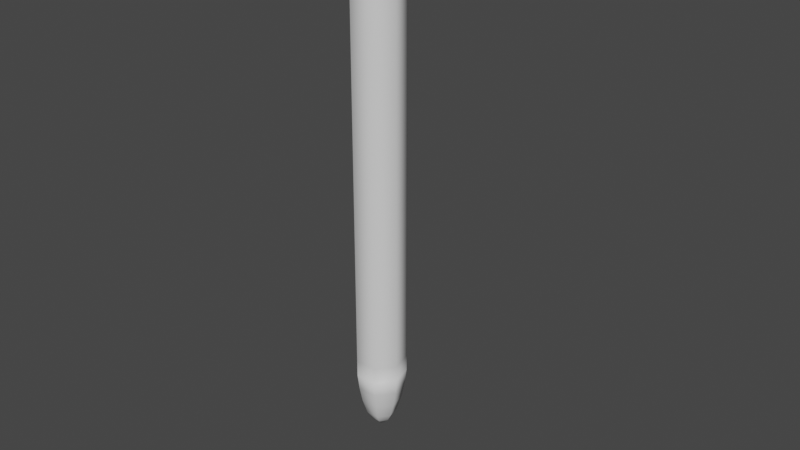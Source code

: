 # Source: snake.blend  (saved by Blender 2.80.39; exported with 4.5.12 LTS)
import bpy
from mathutils import Matrix  # noqa: F401  (used for matrix-valued properties, if any)

bpy.ops.wm.read_factory_settings(use_empty=True)
scene = bpy.context.scene
scene.name = 'Scene'

# ---- collections
col_collection = bpy.data.collections.new('Collection'); scene.collection.children.link(col_collection)

# ---- materials (node trees are filled in below, after node groups)
mat_material = bpy.data.materials.new('Material')
mat_material.use_transparent_shadow = False
mat_material.roughness = 0.25

# ---- material node trees
mat_material.use_nodes = True; mat_material.node_tree.nodes.clear()
_N = mat_material.node_tree.nodes; _L = mat_material.node_tree.links
n0 = _N.new('ShaderNodeOutputMaterial'); n0.name = 'Material Output'; n0.location = (300, 300)
n1 = _N.new('ShaderNodeBsdfPrincipled'); n1.name = 'Principled BSDF'; n1.location = (10, 300)
n1.distribution = 'GGX'
n1.subsurface_method = 'BURLEY'
n1.inputs[3].default_value = 1.45
_L.new(n1.outputs[0], n0.inputs[0])
n0.is_active_output = True

# ---- world
world_world = bpy.data.worlds.new('World'); scene.world = world_world
world_world.color = (0.05088, 0.05088, 0.05088)
world_world.use_sun_shadow = False
world_world.sun_shadow_jitter_overblur = 0.0

# ---- meshes
me_circle = bpy.data.meshes.new('Circle')
me_circle.from_pydata([(0.0, 0.2, 0.0), (-0.1564, 0.1247, 0.0), (-0.195, -0.0445, 0.0), (-0.08678, -0.1802, 0.0), (0.08678, -0.1802, 0.0), (0.195, -0.0445, 0.0), (0.1564, 0.1247, 0.0), (0.0, 0.2, 0.0), (-0.1564, 0.1247, 0.0), (-0.195, -0.0445, 0.0), (-0.08678, -0.1802, 0.0), (0.08678, -0.1802, 0.0), (0.195, -0.0445, 0.0), (0.1564, 0.1247, 0.0), (0.0, 0.2, 0.5205), (-0.1564, 0.1247, 0.5205), (-0.195, -0.0445, 0.5205), (-0.08678, -0.1802, 0.5205), (0.08678, -0.1802, 0.5205), (0.195, -0.0445, 0.5205), (0.1564, 0.1247, 0.5205), (0.0, 0.2, 1.184), (-0.1564, 0.1247, 1.184), (-0.195, -0.0445, 1.184), (-0.08678, -0.1802, 1.184), (0.08678, -0.1802, 1.184), (0.195, -0.0445, 1.184), (0.1564, 0.1247, 1.184), (0.0, 0.2, 1.868), (-0.1564, 0.1247, 1.868), (-0.195, -0.0445, 1.868), (-0.08678, -0.1802, 1.868), (0.08678, -0.1802, 1.868), (0.195, -0.0445, 1.868), (0.1564, 0.1247, 1.868), (0.0, 0.2, 2.63), (-0.1564, 0.1247, 2.63), (-0.195, -0.0445, 2.63), (-0.08678, -0.1802, 2.63), (0.08678, -0.1802, 2.63), (0.195, -0.0445, 2.63), (0.1564, 0.1247, 2.63), (0.0, 0.2, 3.399), (-0.1564, 0.1247, 3.399), (-0.195, -0.0445, 3.399), (-0.08678, -0.1802, 3.399), (0.08678, -0.1802, 3.399), (0.195, -0.0445, 3.399), (0.1564, 0.1247, 3.399), (0.0, 0.2, 4.281), (-0.1564, 0.1247, 4.281), (-0.195, -0.0445, 4.281), (-0.08678, -0.1487, 4.281), (0.08678, -0.1487, 4.281), (0.195, -0.0445, 4.281), (0.1564, 0.1247, 4.281), (-2.846e-09, 0.277, 4.792), (-0.2261, 0.1408, 4.792), (-0.3694, -0.0009977, 4.792), (-0.1644, -0.05047, 4.792), (0.1644, -0.05047, 4.792), (0.3694, -0.0009977, 4.792), (0.2261, 0.1408, 4.792), (-4.397e-09, 0.153, 5.412), (-0.264, 0.02997, 5.353), (-0.4315, -0.0981, 5.292), (-0.192, -0.1428, 5.271), (0.192, -0.1428, 5.271), (0.4315, -0.0981, 5.292), (0.264, 0.02997, 5.353), (3.864e-09, -0.1291, 5.602), (-0.1136, -0.1588, 5.556), (-0.1417, -0.2256, 5.453), (-0.06305, -0.2424, 5.427), (0.06305, -0.2424, 5.427), (0.1417, -0.2256, 5.453), (0.1136, -0.1588, 5.556), (3.027e-10, -0.3844, 5.626), (-0.1361, -0.3796, 5.588), (-0.1697, -0.3691, 5.503), (-0.07553, -0.3606, 5.435), (0.07553, -0.3606, 5.435), (0.1697, -0.3691, 5.503), (0.1361, -0.3796, 5.588), (6.865e-09, -0.5582, 5.495), (-0.03908, -0.5465, 5.48), (-0.04873, -0.5202, 5.447), (-0.02169, -0.4992, 5.42), (0.02169, -0.4992, 5.42), (0.04873, -0.5202, 5.447), (0.03908, -0.5465, 5.48), (0.1564, 0.1247, 3.84), (0.0, 0.2, 3.84), (0.08678, -0.1644, 3.84), (0.195, -0.0445, 3.84), (-0.195, -0.0445, 3.84), (-0.08678, -0.1644, 3.84), (-0.1564, 0.1247, 3.84), (-0.195, -0.0445, 3.014), (-0.08678, -0.1802, 3.014), (0.0, 0.2, 3.014), (-0.1564, 0.1247, 3.014), (0.195, -0.0445, 3.014), (0.1564, 0.1247, 3.014), (0.08678, -0.1802, 3.014), (0.195, -0.0445, 2.249), (0.1564, 0.1247, 2.249), (-0.08678, -0.1802, 2.249), (0.08678, -0.1802, 2.249), (-0.1564, 0.1247, 2.249), (-0.195, -0.0445, 2.249), (0.0, 0.2, 2.249), (0.1564, 0.1247, 1.526), (0.0, 0.2, 1.526), (0.08678, -0.1802, 1.526), (0.195, -0.0445, 1.526), (-0.195, -0.0445, 1.526), (-0.08678, -0.1802, 1.526), (-0.1564, 0.1247, 1.526), (0.0, 0.2, 0.8523), (-0.1564, 0.1247, 0.8523), (0.195, -0.0445, 0.8523), (0.1564, 0.1247, 0.8523), (-0.08678, -0.1802, 0.8523), (0.08678, -0.1802, 0.8523), (-0.195, -0.0445, 0.8523), (-0.08678, -0.1802, 0.2602), (0.08678, -0.1802, 0.2602), (-0.1564, 0.1247, 0.2602), (-0.195, -0.0445, 0.2602), (0.1564, 0.1247, 0.2602), (0.0, 0.2, 0.2602), (0.195, -0.0445, 0.2602), (0.1564, 0.1247, 4.061), (0.08678, -0.1565, 4.061), (-0.195, -0.0445, 4.061), (0.0, 0.2, 4.061), (0.195, -0.0445, 4.061), (-0.08678, -0.1565, 4.061), (-0.1564, 0.1247, 4.061), (0.0, 0.2, 3.619), (0.195, -0.0445, 3.619), (-0.08678, -0.1723, 3.619), (-0.1564, 0.1247, 3.619), (0.1564, 0.1247, 3.619), (0.08678, -0.1723, 3.619), (-0.195, -0.0445, 3.619), (-0.195, -0.0445, 3.206), (0.0, 0.2, 3.206), (0.195, -0.0445, 3.206), (-0.08678, -0.1802, 3.206), (-0.1564, 0.1247, 3.206), (0.1564, 0.1247, 3.206), (0.08678, -0.1802, 3.206), (-0.08678, -0.1802, 2.822), (-0.1564, 0.1247, 2.822), (0.1564, 0.1247, 2.822), (0.08678, -0.1802, 2.822), (-0.195, -0.0445, 2.822), (0.0, 0.2, 2.822), (0.195, -0.0445, 2.822), (0.195, -0.0445, 2.439), (-0.08678, -0.1802, 2.439), (-0.1564, 0.1247, 2.439), (0.1564, 0.1247, 2.439), (0.08678, -0.1802, 2.439), (-0.195, -0.0445, 2.439), (0.0, 0.2, 2.439), (0.1564, 0.1247, 2.058), (0.08678, -0.1802, 2.058), (-0.195, -0.0445, 2.058), (0.0, 0.2, 2.058), (0.195, -0.0445, 2.058), (-0.08678, -0.1802, 2.058), (-0.1564, 0.1247, 2.058), (0.1564, 0.1247, 1.697), (0.08678, -0.1802, 1.697), (-0.195, -0.0445, 1.697), (0.0, 0.2, 1.697), (0.195, -0.0445, 1.697), (-0.08678, -0.1802, 1.697), (-0.1564, 0.1247, 1.697), (0.0, 0.2, 1.355), (0.195, -0.0445, 1.355), (-0.08678, -0.1802, 1.355), (-0.1564, 0.1247, 1.355), (0.1564, 0.1247, 1.355), (0.08678, -0.1802, 1.355), (-0.195, -0.0445, 1.355), (0.0, 0.2, 1.018), (0.195, -0.0445, 1.018), (-0.08678, -0.1802, 1.018), (-0.1564, 0.1247, 1.018), (0.1564, 0.1247, 1.018), (0.08678, -0.1802, 1.018), (-0.195, -0.0445, 1.018), (-0.1564, 0.1247, 0.6864), (0.1564, 0.1247, 0.6864), (0.08678, -0.1802, 0.6864), (-0.195, -0.0445, 0.6864), (0.0, 0.2, 0.6864), (0.195, -0.0445, 0.6864), (-0.08678, -0.1802, 0.6864), (-0.08678, -0.1802, 0.3903), (-0.1564, 0.1247, 0.3903), (0.1564, 0.1247, 0.3903), (0.08678, -0.1802, 0.3903), (-0.195, -0.0445, 0.3903), (0.0, 0.2, 0.3903), (0.195, -0.0445, 0.3903), (0.08678, -0.1802, 0.1301), (-0.195, -0.0445, 0.1301), (0.0, 0.2, 0.1301), (0.195, -0.0445, 0.1301), (-0.08678, -0.1802, 0.1301), (-0.1564, 0.1247, 0.1301), (0.1564, 0.1247, 0.1301), (5.668e-09, 0.02249, -0.5036), (-0.01759, 0.01403, -0.5036), (-0.02193, -0.005005, -0.5036), (-0.00976, -0.02027, -0.5036), (0.00976, -0.02027, -0.5036), (0.02193, -0.005005, -0.5036), (0.01759, 0.01403, -0.5036), (0.06976, -0.1449, -0.2518), (-0.06976, -0.1449, -0.2518), (-0.1568, -0.03578, -0.2518), (-0.1257, 0.1003, -0.2518), (3.039e-10, 0.1608, -0.2518), (0.1257, 0.1003, -0.2518), (0.1568, -0.03578, -0.2518), (-0.08032, -0.1668, -0.1259), (-0.1447, 0.1154, -0.1259), (0.1447, 0.1154, -0.1259), (0.08032, -0.1668, -0.1259), (-0.1805, -0.04119, -0.1259), (-6.659e-11, 0.1851, -0.1259), (0.1805, -0.04119, -0.1259), (0.0523, -0.1086, -0.3777), (-0.1175, -0.02682, -0.3777), (5.71e-10, 0.1205, -0.3777), (0.1175, -0.02682, -0.3777), (-0.0523, -0.1086, -0.3777), (-0.09424, 0.07516, -0.3777), (0.09424, 0.07516, -0.3777), (0.03621, -0.07519, -0.4406), (-0.08136, -0.01857, -0.4406), (2.219e-09, 0.08345, -0.4406), (0.08136, -0.01857, -0.4406), (-0.03621, -0.07519, -0.4406), (-0.06525, 0.05203, -0.4406), (0.06525, 0.05203, -0.4406), (0.1903, -0.06569, 4.962), (0.4277, -0.0145, 4.974), (-0.4277, -0.0145, 4.974), (-0.1903, -0.06569, 4.962), (-4.838e-09, 0.2731, 5.038), (-0.2617, 0.1322, 5.007), (0.2617, 0.1322, 5.007), (-0.1666, -0.0768, 5.506), (-0.249, -0.1725, 5.422), (0.1666, -0.0768, 5.506), (7.013e-10, -0.003099, 5.557), (0.1108, -0.2024, 5.399), (0.249, -0.1725, 5.422), (-0.1108, -0.2024, 5.399), (0.2039, -0.07257, 5.122), (-0.4582, -0.02463, 5.138), (-5.483e-09, 0.2447, 5.23), (0.4582, -0.02463, 5.138), (-0.2039, -0.07257, 5.122), (-0.2804, 0.1127, 5.185), (0.2804, 0.1127, 5.185), (0.2231, -0.008818, 4.542), (0.1512, 0.1467, 4.542), (-0.09928, -0.08563, 4.542), (0.09928, -0.08563, 4.542), (-0.1512, 0.1467, 4.542), (-0.2231, -0.008818, 4.542), (6.161e-10, 0.2524, 4.542)], [], [(0, 6, 13, 7), (5, 4, 11, 12), (3, 2, 9, 10), (1, 0, 7, 8), (6, 5, 12, 13), (4, 3, 10, 11), (2, 1, 8, 9), (206, 18, 17, 203), (207, 16, 15, 204), (208, 14, 20, 205), (209, 19, 18, 206), (203, 17, 16, 207), (204, 15, 14, 208), (205, 20, 19, 209), (192, 22, 21, 189), (193, 27, 26, 190), (194, 25, 24, 191), (195, 23, 22, 192), (189, 21, 27, 193), (190, 26, 25, 194), (191, 24, 23, 195), (178, 28, 34, 175), (179, 33, 32, 176), (180, 31, 30, 177), (181, 29, 28, 178), (175, 34, 33, 179), (176, 32, 31, 180), (177, 30, 29, 181), (164, 41, 40, 161), (165, 39, 38, 162), (166, 37, 36, 163), (167, 35, 41, 164), (161, 40, 39, 165), (162, 38, 37, 166), (163, 36, 35, 167), (150, 45, 44, 147), (151, 43, 42, 148), (152, 48, 47, 149), (153, 46, 45, 150), (147, 44, 43, 151), (148, 42, 48, 152), (149, 47, 46, 153), (136, 49, 55, 133), (137, 54, 53, 134), (138, 52, 51, 135), (139, 50, 49, 136), (133, 55, 54, 137), (134, 53, 52, 138), (135, 51, 50, 139), (274, 62, 61, 273), (276, 60, 59, 275), (278, 58, 57, 277), (279, 56, 62, 274), (273, 61, 60, 276), (275, 59, 58, 278), (277, 57, 56, 279), (269, 68, 67, 266), (270, 66, 65, 267), (271, 64, 63, 268), (272, 69, 68, 269), (266, 67, 66, 270), (267, 65, 64, 271), (268, 63, 69, 272), (260, 72, 71, 259), (262, 70, 76, 261), (264, 75, 74, 263), (265, 73, 72, 260), (259, 71, 70, 262), (261, 76, 75, 264), (263, 74, 73, 265), (76, 83, 82, 75), (74, 81, 80, 73), (72, 79, 78, 71), (70, 77, 83, 76), (75, 82, 81, 74), (73, 80, 79, 72), (71, 78, 77, 70), (77, 84, 90, 83), (82, 89, 88, 81), (80, 87, 86, 79), (78, 85, 84, 77), (83, 90, 89, 82), (81, 88, 87, 80), (79, 86, 85, 78), (85, 90, 84), (86, 90, 85), (86, 89, 90), (87, 89, 86), (87, 88, 89), (146, 95, 97, 143), (145, 93, 96, 142), (144, 91, 94, 141), (143, 97, 92, 140), (142, 96, 95, 146), (141, 94, 93, 145), (140, 92, 91, 144), (160, 102, 104, 157), (159, 100, 103, 156), (158, 98, 101, 155), (157, 104, 99, 154), (156, 103, 102, 160), (155, 101, 100, 159), (154, 99, 98, 158), (174, 109, 111, 171), (173, 107, 110, 170), (172, 105, 108, 169), (171, 111, 106, 168), (170, 110, 109, 174), (169, 108, 107, 173), (168, 106, 105, 172), (188, 116, 118, 185), (187, 114, 117, 184), (186, 112, 115, 183), (185, 118, 113, 182), (184, 117, 116, 188), (183, 115, 114, 187), (182, 113, 112, 186), (202, 123, 125, 199), (201, 121, 124, 198), (200, 119, 122, 197), (199, 125, 120, 196), (198, 124, 123, 202), (197, 122, 121, 201), (196, 120, 119, 200), (216, 130, 132, 213), (215, 128, 131, 212), (214, 126, 129, 211), (213, 132, 127, 210), (212, 131, 130, 216), (211, 129, 128, 215), (210, 127, 126, 214), (95, 135, 139, 97), (93, 134, 138, 96), (91, 133, 137, 94), (97, 139, 136, 92), (96, 138, 135, 95), (94, 137, 134, 93), (92, 136, 133, 91), (42, 140, 144, 48), (47, 141, 145, 46), (45, 142, 146, 44), (43, 143, 140, 42), (48, 144, 141, 47), (46, 145, 142, 45), (44, 146, 143, 43), (102, 149, 153, 104), (100, 148, 152, 103), (98, 147, 151, 101), (104, 153, 150, 99), (103, 152, 149, 102), (101, 151, 148, 100), (99, 150, 147, 98), (38, 154, 158, 37), (36, 155, 159, 35), (41, 156, 160, 40), (39, 157, 154, 38), (37, 158, 155, 36), (35, 159, 156, 41), (40, 160, 157, 39), (109, 163, 167, 111), (107, 162, 166, 110), (105, 161, 165, 108), (111, 167, 164, 106), (110, 166, 163, 109), (108, 165, 162, 107), (106, 164, 161, 105), (34, 168, 172, 33), (32, 169, 173, 31), (30, 170, 174, 29), (28, 171, 168, 34), (33, 172, 169, 32), (31, 173, 170, 30), (29, 174, 171, 28), (116, 177, 181, 118), (114, 176, 180, 117), (112, 175, 179, 115), (118, 181, 178, 113), (117, 180, 177, 116), (115, 179, 176, 114), (113, 178, 175, 112), (21, 182, 186, 27), (26, 183, 187, 25), (24, 184, 188, 23), (22, 185, 182, 21), (27, 186, 183, 26), (25, 187, 184, 24), (23, 188, 185, 22), (123, 191, 195, 125), (121, 190, 194, 124), (119, 189, 193, 122), (125, 195, 192, 120), (124, 194, 191, 123), (122, 193, 190, 121), (120, 192, 189, 119), (15, 196, 200, 14), (20, 197, 201, 19), (18, 198, 202, 17), (16, 199, 196, 15), (14, 200, 197, 20), (19, 201, 198, 18), (17, 202, 199, 16), (130, 205, 209, 132), (128, 204, 208, 131), (126, 203, 207, 129), (132, 209, 206, 127), (131, 208, 205, 130), (129, 207, 204, 128), (127, 206, 203, 126), (11, 210, 214, 10), (9, 211, 215, 8), (7, 212, 216, 13), (12, 213, 210, 11), (10, 214, 211, 9), (8, 215, 212, 7), (13, 216, 213, 12), (249, 220, 221, 245), (250, 218, 219, 246), (251, 223, 217, 247), (245, 221, 222, 248), (246, 219, 220, 249), (247, 217, 218, 250), (248, 222, 223, 251), (218, 217, 223), (219, 218, 222), (237, 230, 229, 233), (220, 219, 222), (220, 222, 221), (222, 218, 223), (236, 228, 227, 232), (235, 226, 225, 231), (234, 224, 230, 237), (233, 229, 228, 236), (232, 227, 226, 235), (231, 225, 224, 234), (10, 231, 234, 11), (8, 232, 235, 9), (13, 233, 236, 7), (11, 234, 237, 12), (9, 235, 231, 10), (7, 236, 232, 8), (12, 237, 233, 13), (230, 241, 244, 229), (228, 240, 243, 227), (226, 239, 242, 225), (224, 238, 241, 230), (229, 244, 240, 228), (227, 243, 239, 226), (225, 242, 238, 224), (241, 248, 251, 244), (240, 247, 250, 243), (239, 246, 249, 242), (238, 245, 248, 241), (244, 251, 247, 240), (243, 250, 246, 239), (242, 249, 245, 238), (56, 256, 258, 62), (58, 254, 257, 57), (60, 252, 255, 59), (62, 258, 253, 61), (57, 257, 256, 56), (59, 255, 254, 58), (61, 253, 252, 60), (67, 263, 265, 66), (69, 261, 264, 68), (64, 259, 262, 63), (66, 265, 260, 65), (68, 264, 263, 67), (63, 262, 261, 69), (65, 260, 259, 64), (256, 268, 272, 258), (254, 267, 271, 257), (252, 266, 270, 255), (258, 272, 269, 253), (257, 271, 268, 256), (255, 270, 267, 254), (253, 269, 266, 252), (50, 277, 279, 49), (52, 275, 278, 51), (54, 273, 276, 53), (49, 279, 274, 55), (51, 278, 277, 50), (53, 276, 275, 52), (55, 274, 273, 54)])
me_circle.polygons.foreach_set('use_smooth', [True] * 283)
_uv = me_circle.uv_layers.new(name='UVMap')
_uv.uv.foreach_set('vector', [0.0, 0.0, 0.0, 0.0, 0.0, 0.0, 0.0, 0.0, 0.0, 0.0, 0.0, 0.0, 0.0, 0.0, 0.0, 0.0, 0.0, 0.0, 0.0, 0.0, 0.0, 0.0, 0.0, 0.0, 0.0, 0.0, 0.0, 0.0, 0.0, 0.0, 0.0, 0.0, 0.0, 0.0, 0.0, 0.0, 0.0, 0.0, 0.0, 0.0, 0.0, 0.0, 0.0, 0.0, 0.0, 0.0, 0.0, 0.0, 0.0, 0.0, 0.0, 0.0, 0.0, 0.0, 0.0, 0.0, 0.0, 0.0, 0.0, 0.0, 0.0, 0.0, 0.0, 0.0, 0.0, 0.0, 0.0, 0.0, 0.0, 0.0, 0.0, 0.0, 0.0, 0.0, 0.0, 0.0, 0.0, 0.0, 0.0, 0.0, 0.0, 0.0, 0.0, 0.0, 0.0, 0.0, 0.0, 0.0, 0.0, 0.0, 0.0, 0.0, 0.0, 0.0, 0.0, 0.0, 0.0, 0.0, 0.0, 0.0, 0.0, 0.0, 0.0, 0.0, 0.0, 0.0, 0.0, 0.0, 0.0, 0.0, 0.0, 0.0, 0.0, 0.0, 0.0, 0.0, 0.0, 0.0, 0.0, 0.0, 0.0, 0.0, 0.0, 0.0, 0.0, 0.0, 0.0, 0.0, 0.0, 0.0, 0.0, 0.0, 0.0, 0.0, 0.0, 0.0, 0.0, 0.0, 0.0, 0.0, 0.0, 0.0, 0.0, 0.0, 0.0, 0.0, 0.0, 0.0, 0.0, 0.0, 0.0, 0.0, 0.0, 0.0, 0.0, 0.0, 0.0, 0.0, 0.0, 0.0, 0.0, 0.0, 0.0, 0.0, 0.0, 0.0, 0.0, 0.0, 0.0, 0.0, 0.0, 0.0, 0.0, 0.0, 0.0, 0.0, 0.0, 0.0, 0.0, 0.0, 0.0, 0.0, 0.0, 0.0, 0.0, 0.0, 0.0, 0.0, 0.0, 0.0, 0.0, 0.0, 0.0, 0.0, 0.0, 0.0, 0.0, 0.0, 0.0, 0.0, 0.0, 0.0, 0.0, 0.0, 0.0, 0.0, 0.0, 0.0, 0.0, 0.0, 0.0, 0.0, 0.0, 0.0, 0.0, 0.0, 0.0, 0.0, 0.0, 0.0, 0.0, 0.0, 0.0, 0.0, 0.0, 0.0, 0.0, 0.0, 0.0, 0.0, 0.0, 0.0, 0.0, 0.0, 0.0, 0.0, 0.0, 0.0, 0.0, 0.0, 0.0, 0.0, 0.0, 0.0, 0.0, 0.0, 0.0, 0.0, 0.0, 0.0, 0.0, 0.0, 0.0, 0.0, 0.0, 0.0, 0.0, 0.0, 0.0, 0.0, 0.0, 0.0, 0.0, 0.0, 0.0, 0.0, 0.0, 0.0, 0.0, 0.0, 0.0, 0.0, 0.0, 0.0, 0.0, 0.0, 0.0, 0.0, 0.0, 0.0, 0.0, 0.0, 0.0, 0.0, 0.0, 0.0, 0.0, 0.0, 0.0, 0.0, 0.0, 0.0, 0.0, 0.0, 0.0, 0.0, 0.0, 0.0, 0.0, 0.0, 0.0, 0.0, 0.0, 0.0, 0.0, 0.0, 0.0, 0.0, 0.0, 0.0, 0.0, 0.0, 0.0, 0.0, 0.0, 0.0, 0.0, 0.0, 0.0, 0.0, 0.0, 0.0, 0.0, 0.0, 0.0, 0.0, 0.0, 0.0, 0.0, 0.0, 0.0, 0.0, 0.0, 0.0, 0.0, 0.0, 0.0, 0.0, 0.0, 0.0, 0.0, 0.0, 0.0, 0.0, 0.0, 0.0, 0.0, 0.0, 0.0, 0.0, 0.0, 0.0, 0.0, 0.0, 0.0, 0.0, 0.0, 0.0, 0.0, 0.0, 0.0, 0.0, 0.0, 0.0, 0.0, 0.0, 0.0, 0.0, 0.0, 0.0, 0.0, 0.0, 0.0, 0.0, 0.0, 0.0, 0.0, 0.0, 0.0, 0.0, 0.0, 0.0, 0.0, 0.0, 0.0, 0.0, 0.0, 0.0, 0.0, 0.0, 0.0, 0.0, 0.0, 0.0, 0.0, 0.0, 0.0, 0.0, 0.0, 0.0, 0.0, 0.0, 0.0, 0.0, 0.0, 0.0, 0.0, 0.0, 0.0, 0.0, 0.0, 0.0, 0.0, 0.0, 0.0, 0.0, 0.0, 0.0, 0.0, 0.0, 0.0, 0.0, 0.0, 0.0, 0.0, 0.0, 0.0, 0.0, 0.0, 0.0, 0.0, 0.0, 0.0, 0.0, 0.0, 0.0, 0.0, 0.0, 0.0, 0.0, 0.0, 0.0, 0.0, 0.0, 0.0, 0.0, 0.0, 0.0, 0.0, 0.0, 0.0, 0.0, 0.0, 0.0, 0.0, 0.0, 0.0, 0.0, 0.0, 0.0, 0.0, 0.0, 0.0, 0.0, 0.0, 0.0, 0.0, 0.0, 0.0, 0.0, 0.0, 0.0, 0.0, 0.0, 0.0, 0.0, 0.0, 0.0, 0.0, 0.0, 0.0, 0.0, 0.0, 0.0, 0.0, 0.0, 0.0, 0.0, 0.0, 0.0, 0.0, 0.0, 0.0, 0.0, 0.0, 0.0, 0.0, 0.0, 0.0, 0.0, 0.0, 0.0, 0.0, 0.0, 0.0, 0.0, 0.0, 0.0, 0.0, 0.0, 0.0, 0.0, 0.0, 0.0, 0.0, 0.0, 0.0, 0.0, 0.0, 0.0, 0.0, 0.0, 0.0, 0.0, 0.0, 0.0, 0.0, 0.0, 0.0, 0.0, 0.0, 0.0, 0.0, 0.0, 0.0, 0.0, 0.0, 0.0, 0.0, 0.0, 0.0, 0.0, 0.0, 0.0, 0.0, 0.0, 0.0, 0.0, 0.0, 0.0, 0.0, 0.0, 0.0, 0.0, 0.0, 0.0, 0.0, 0.0, 0.0, 0.0, 0.0, 0.0, 0.0, 0.0, 0.0, 0.0, 0.0, 0.0, 0.0, 0.0, 0.0, 0.0, 0.0, 0.0, 0.0, 0.0, 0.0, 0.0, 0.0, 0.0, 0.0, 0.0, 0.0, 0.0, 0.0, 0.0, 0.0, 0.0, 0.0, 0.0, 0.0, 0.0, 0.0, 0.0, 0.0, 0.0, 0.0, 0.0, 0.0, 0.0, 0.0, 0.0, 0.0, 0.0, 0.0, 0.0, 0.0, 0.0, 0.0, 0.0, 0.0, 0.0, 0.0, 0.0, 0.0, 0.0, 0.0, 0.0, 0.0, 0.0, 0.0, 0.0, 0.0, 0.0, 0.0, 0.0, 0.0, 0.0, 0.0, 0.0, 0.0, 0.0, 0.0, 0.0, 0.0, 0.0, 0.0, 0.0, 0.0, 0.0, 0.0, 0.0, 0.0, 0.0, 0.0, 0.0, 0.0, 0.0, 0.0, 0.0, 0.0, 0.0, 0.0, 0.0, 0.0, 0.0, 0.0, 0.0, 0.0, 0.0, 0.0, 0.0, 0.0, 0.0, 0.0, 0.0, 0.0, 0.0, 0.0, 0.0, 0.0, 0.0, 0.0, 0.0, 0.0, 0.0, 0.0, 0.0, 0.0, 0.0, 0.0, 0.0, 0.0, 0.0, 0.0, 0.0, 0.0, 0.0, 0.0, 0.0, 0.0, 0.0, 0.0, 0.0, 0.0, 0.0, 0.0, 0.0, 0.0, 0.0, 0.0, 0.0, 0.0, 0.0, 0.0, 0.0, 0.0, 0.0, 0.0, 0.0, 0.0, 0.0, 0.0, 0.0, 0.0, 0.0, 0.0, 0.0, 0.0, 0.0, 0.0, 0.0, 0.0, 0.0, 0.0, 0.0, 0.0, 0.0, 0.0, 0.0, 0.0, 0.0, 0.0, 0.0, 0.0, 0.0, 0.0, 0.0, 0.0, 0.0, 0.0, 0.0, 0.0, 0.0, 0.0, 0.0, 0.0, 0.0, 0.0, 0.0, 0.0, 0.0, 0.0, 0.0, 0.0, 0.0, 0.0, 0.0, 0.0, 0.0, 0.0, 0.0, 0.0, 0.0, 0.0, 0.0, 0.0, 0.0, 0.0, 0.0, 0.0, 0.0, 0.0, 0.0, 0.0, 0.0, 0.0, 0.0, 0.0, 0.0, 0.0, 0.0, 0.0, 0.0, 0.0, 0.0, 0.0, 0.0, 0.0, 0.0, 0.0, 0.0, 0.0, 0.0, 0.0, 0.0, 0.0, 0.0, 0.0, 0.0, 0.0, 0.0, 0.0, 0.0, 0.0, 0.0, 0.0, 0.0, 0.0, 0.0, 0.0, 0.0, 0.0, 0.0, 0.0, 0.0, 0.0, 0.0, 0.0, 0.0, 0.0, 0.0, 0.0, 0.0, 0.0, 0.0, 0.0, 0.0, 0.0, 0.0, 0.0, 0.0, 0.0, 0.0, 0.0, 0.0, 0.0, 0.0, 0.0, 0.0, 0.0, 0.0, 0.0, 0.0, 0.0, 0.0, 0.0, 0.0, 0.0, 0.0, 0.0, 0.0, 0.0, 0.0, 0.0, 0.0, 0.0, 0.0, 0.0, 0.0, 0.0, 0.0, 0.0, 0.0, 0.0, 0.0, 0.0, 0.0, 0.0, 0.0, 0.0, 0.0, 0.0, 0.0, 0.0, 0.0, 0.0, 0.0, 0.0, 0.0, 0.0, 0.0, 0.0, 0.0, 0.0, 0.0, 0.0, 0.0, 0.0, 0.0, 0.0, 0.0, 0.0, 0.0, 0.0, 0.0, 0.0, 0.0, 0.0, 0.0, 0.0, 0.0, 0.0, 0.0, 0.0, 0.0, 0.0, 0.0, 0.0, 0.0, 0.0, 0.0, 0.0, 0.0, 0.0, 0.0, 0.0, 0.0, 0.0, 0.0, 0.0, 0.0, 0.0, 0.0, 0.0, 0.0, 0.0, 0.0, 0.0, 0.0, 0.0, 0.0, 0.0, 0.0, 0.0, 0.0, 0.0, 0.0, 0.0, 0.0, 0.0, 0.0, 0.0, 0.0, 0.0, 0.0, 0.0, 0.0, 0.0, 0.0, 0.0, 0.0, 0.0, 0.0, 0.0, 0.0, 0.0, 0.0, 0.0, 0.0, 0.0, 0.0, 0.0, 0.0, 0.0, 0.0, 0.0, 0.0, 0.0, 0.0, 0.0, 0.0, 0.0, 0.0, 0.0, 0.0, 0.0, 0.0, 0.0, 0.0, 0.0, 0.0, 0.0, 0.0, 0.0, 0.0, 0.0, 0.0, 0.0, 0.0, 0.0, 0.0, 0.0, 0.0, 0.0, 0.0, 0.0, 0.0, 0.0, 0.0, 0.0, 0.0, 0.0, 0.0, 0.0, 0.0, 0.0, 0.0, 0.0, 0.0, 0.0, 0.0, 0.0, 0.0, 0.0, 0.0, 0.0, 0.0, 0.0, 0.0, 0.0, 0.0, 0.0, 0.0, 0.0, 0.0, 0.0, 0.0, 0.0, 0.0, 0.0, 0.0, 0.0, 0.0, 0.0, 0.0, 0.0, 0.0, 0.0, 0.0, 0.0, 0.0, 0.0, 0.0, 0.0, 0.0, 0.0, 0.0, 0.0, 0.0, 0.0, 0.0, 0.0, 0.0, 0.0, 0.0, 0.0, 0.0, 0.0, 0.0, 0.0, 0.0, 0.0, 0.0, 0.0, 0.0, 0.0, 0.0, 0.0, 0.0, 0.0, 0.0, 0.0, 0.0, 0.0, 0.0, 0.0, 0.0, 0.0, 0.0, 0.0, 0.0, 0.0, 0.0, 0.0, 0.0, 0.0, 0.0, 0.0, 0.0, 0.0, 0.0, 0.0, 0.0, 0.0, 0.0, 0.0, 0.0, 0.0, 0.0, 0.0, 0.0, 0.0, 0.0, 0.0, 0.0, 0.0, 0.0, 0.0, 0.0, 0.0, 0.0, 0.0, 0.0, 0.0, 0.0, 0.0, 0.0, 0.0, 0.0, 0.0, 0.0, 0.0, 0.0, 0.0, 0.0, 0.0, 0.0, 0.0, 0.0, 0.0, 0.0, 0.0, 0.0, 0.0, 0.0, 0.0, 0.0, 0.0, 0.0, 0.0, 0.0, 0.0, 0.0, 0.0, 0.0, 0.0, 0.0, 0.0, 0.0, 0.0, 0.0, 0.0, 0.0, 0.0, 0.0, 0.0, 0.0, 0.0, 0.0, 0.0, 0.0, 0.0, 0.0, 0.0, 0.0, 0.0, 0.0, 0.0, 0.0, 0.0, 0.0, 0.0, 0.0, 0.0, 0.0, 0.0, 0.0, 0.0, 0.0, 0.0, 0.0, 0.0, 0.0, 0.0, 0.0, 0.0, 0.0, 0.0, 0.0, 0.0, 0.0, 0.0, 0.0, 0.0, 0.0, 0.0, 0.0, 0.0, 0.0, 0.0, 0.0, 0.0, 0.0, 0.0, 0.0, 0.0, 0.0, 0.0, 0.0, 0.0, 0.0, 0.0, 0.0, 0.0, 0.0, 0.0, 0.0, 0.0, 0.0, 0.0, 0.0, 0.0, 0.0, 0.0, 0.0, 0.0, 0.0, 0.0, 0.0, 0.0, 0.0, 0.0, 0.0, 0.0, 0.0, 0.0, 0.0, 0.0, 0.0, 0.0, 0.0, 0.0, 0.0, 0.0, 0.0, 0.0, 0.0, 0.0, 0.0, 0.0, 0.0, 0.0, 0.0, 0.0, 0.0, 0.0, 0.0, 0.0, 0.0, 0.0, 0.0, 0.0, 0.0, 0.0, 0.0, 0.0, 0.0, 0.0, 0.0, 0.0, 0.0, 0.0, 0.0, 0.0, 0.0, 0.0, 0.0, 0.0, 0.0, 0.0, 0.0, 0.0, 0.0, 0.0, 0.0, 0.0, 0.0, 0.0, 0.0, 0.0, 0.0, 0.0, 0.0, 0.0, 0.0, 0.0, 0.0, 0.0, 0.0, 0.0, 0.0, 0.0, 0.0, 0.0, 0.0, 0.0, 0.0, 0.0, 0.0, 0.0, 0.0, 0.0, 0.0, 0.0, 0.0, 0.0, 0.0, 0.0, 0.0, 0.0, 0.0, 0.0, 0.0, 0.0, 0.0, 0.0, 0.0, 0.0, 0.0, 0.0, 0.0, 0.0, 0.0, 0.0, 0.0, 0.0, 0.0, 0.0, 0.0, 0.0, 0.0, 0.0, 0.0, 0.0, 0.0, 0.0, 0.0, 0.0, 0.0, 0.0, 0.0, 0.0, 0.0, 0.0, 0.0, 0.0, 0.0, 0.0, 0.0, 0.0, 0.0, 0.0, 0.0, 0.0, 0.0, 0.0, 0.0, 0.0, 0.0, 0.0, 0.0, 0.0, 0.0, 0.0, 0.0, 0.0, 0.0, 0.0, 0.0, 0.0, 0.0, 0.0, 0.0, 0.0, 0.0, 0.0, 0.0, 0.0, 0.0, 0.0, 0.0, 0.0, 0.0, 0.0, 0.0, 0.0, 0.0, 0.0, 0.0, 0.0, 0.0, 0.0, 0.0, 0.0, 0.0, 0.0, 0.0, 0.0, 0.0, 0.0, 0.0, 0.0, 0.0, 0.0, 0.0, 0.0, 0.0, 0.0, 0.0, 0.0, 0.0, 0.0, 0.0, 0.0, 0.0, 0.0, 0.0, 0.0, 0.0, 0.0, 0.0, 0.0, 0.0, 0.0, 0.0, 0.0, 0.0, 0.0, 0.0, 0.0, 0.0, 0.0, 0.0, 0.0, 0.0, 0.0, 0.0, 0.0, 0.0, 0.0, 0.0, 0.0, 0.0, 0.0, 0.0, 0.0, 0.0, 0.0, 0.0, 0.0, 0.0, 0.0, 0.0, 0.0, 0.0, 0.0, 0.0, 0.0, 0.0, 0.0, 0.0, 0.0, 0.0, 0.0, 0.0, 0.0, 0.0, 0.0, 0.0, 0.0, 0.0, 0.0, 0.0, 0.0, 0.0, 0.0, 0.0, 0.0, 0.0, 0.0, 0.0, 0.0, 0.0, 0.0, 0.0, 0.0, 0.0, 0.0, 0.0, 0.0, 0.0, 0.0, 0.0, 0.0, 0.0, 0.0, 0.0, 0.0, 0.0, 0.0, 0.0, 0.0, 0.0, 0.0, 0.0, 0.0, 0.0, 0.0, 0.0, 0.0, 0.0, 0.0, 0.0, 0.0, 0.0, 0.0, 0.0, 0.0, 0.0, 0.0, 0.0, 0.0, 0.0, 0.0, 0.0, 0.0, 0.0, 0.0, 0.0, 0.0, 0.0, 0.0, 0.0, 0.0, 0.0, 0.0, 0.0, 0.0, 0.0, 0.0, 0.0, 0.0, 0.0, 0.0, 0.0, 0.0, 0.0, 0.0, 0.0, 0.0, 0.0, 0.0, 0.0, 0.0, 0.0, 0.0, 0.0, 0.0, 0.0, 0.0, 0.0, 0.0, 0.0, 0.0, 0.0, 0.0, 0.0, 0.0, 0.0, 0.0, 0.0, 0.0, 0.0, 0.0, 0.0, 0.0, 0.0, 0.0, 0.0, 0.0, 0.0, 0.0, 0.0, 0.0, 0.0, 0.0, 0.0, 0.0, 0.0, 0.0, 0.0, 0.0, 0.0, 0.0, 0.0, 0.0, 0.0, 0.0, 0.0, 0.0, 0.0, 0.0, 0.0, 0.0, 0.0, 0.0, 0.0, 0.0, 0.0, 0.0, 0.0, 0.0, 0.0, 0.0, 0.0, 0.0, 0.0, 0.0, 0.0, 0.0, 0.0, 0.0, 0.0, 0.0, 0.0, 0.0, 0.0, 0.0, 0.0, 0.0, 0.0, 0.0, 0.0, 0.0, 0.0, 0.0, 0.0, 0.0, 0.0, 0.0, 0.0, 0.0, 0.0, 0.0, 0.0, 0.0, 0.0, 0.0, 0.0, 0.0, 0.0, 0.0, 0.0, 0.0, 0.0, 0.0, 0.0, 0.0, 0.0, 0.0, 0.0, 0.0, 0.0, 0.0, 0.0, 0.0, 0.0, 0.0, 0.0, 0.0, 0.0, 0.0, 0.0, 0.0, 0.0, 0.0, 0.0, 0.0, 0.0, 0.0, 0.0, 0.0, 0.0, 0.0, 0.0, 0.0, 0.0, 0.0, 0.0, 0.0, 0.0, 0.0, 0.0, 0.0, 0.0, 0.0, 0.0, 0.0, 0.0, 0.0, 0.0, 0.0, 0.0, 0.0, 0.0, 0.0, 0.0, 0.0, 0.0, 0.0, 0.0, 0.0, 0.0, 0.0, 0.0, 0.0, 0.0, 0.0, 0.0, 0.0, 0.0, 0.0, 0.0, 0.0, 0.0, 0.0, 0.0, 0.0, 0.0, 0.0, 0.0, 0.0, 0.0, 0.0, 0.0, 0.0, 0.0, 0.0, 0.0, 0.0, 0.0, 0.0, 0.0, 0.0, 0.0, 0.0, 0.0, 0.0, 0.0, 0.0, 0.0, 0.0, 0.0, 0.0, 0.0, 0.0, 0.0, 0.0, 0.0, 0.0, 0.0, 0.0, 0.0, 0.0, 0.0, 0.0, 0.0, 0.0, 0.0, 0.0, 0.0, 0.0, 0.0, 0.0, 0.0, 0.0, 0.0, 0.0, 0.0, 0.0, 0.0, 0.0, 0.0, 0.0, 0.0, 0.0, 0.0, 0.0, 0.0, 0.0, 0.0, 0.0, 0.0, 0.0, 0.0, 0.0, 0.0, 0.0, 0.0, 0.0, 0.0, 0.0, 0.0, 0.0, 0.0, 0.0, 0.0, 0.0, 0.0, 0.0, 0.0, 0.0, 0.0, 0.0, 0.0, 0.0, 0.0, 0.0, 0.0, 0.0, 0.0, 0.0, 0.0, 0.0, 0.0, 0.0, 0.0, 0.0, 0.0, 0.0, 0.0, 0.0, 0.0, 0.0, 0.0, 0.0, 0.0, 0.0, 0.0, 0.0, 0.0, 0.0, 0.0, 0.0, 0.0, 0.0, 0.0, 0.0, 0.0, 0.0, 0.0, 0.0, 0.0, 0.0, 0.0, 0.0, 0.0, 0.0, 0.0, 0.0, 0.0, 0.0, 0.0, 0.0, 0.0, 0.0, 0.0, 0.0, 0.0, 0.0, 0.0, 0.0, 0.0, 0.0, 0.0, 0.0, 0.0, 0.0, 0.0, 0.0, 0.0, 0.0, 0.0, 0.0, 0.0, 0.0, 0.0, 0.0, 0.0, 0.0, 0.0, 0.0, 0.0, 0.0, 0.0, 0.0, 0.0, 0.0, 0.0, 0.0, 0.0, 0.0, 0.0, 0.0, 0.0, 0.0, 0.0, 0.0, 0.0, 0.0, 0.0, 0.0, 0.0, 0.0, 0.0, 0.0, 0.0, 0.0, 0.0, 0.0, 0.0, 0.0, 0.0, 0.0, 0.0, 0.0, 0.0, 0.0, 0.0, 0.0, 0.0, 0.0, 0.0, 0.0, 0.0, 0.0, 0.0, 0.0, 0.0, 0.0, 0.0, 0.0, 0.0, 0.0, 0.0, 0.0, 0.0, 0.0, 0.0, 0.0, 0.0, 0.0, 0.0, 0.0, 0.0, 0.0, 0.0, 0.0, 0.0, 0.0, 0.0, 0.0, 0.0, 0.0, 0.0, 0.0, 0.0, 0.0, 0.0, 0.0, 0.0, 0.0, 0.0, 0.0, 0.0, 0.0, 0.0, 0.0, 0.0, 0.0, 0.0, 0.0, 0.0, 0.0, 0.0, 0.0, 0.0, 0.0, 0.0, 0.0, 0.0, 0.0, 0.0, 0.0, 0.0, 0.0, 0.0, 0.0, 0.0, 0.0, 0.0, 0.0, 0.0, 0.0, 0.0, 0.0, 0.0, 0.0, 0.0, 0.0, 0.0, 0.0, 0.0, 0.0, 0.0, 0.0, 0.0, 0.0, 0.0, 0.0, 0.0, 0.0, 0.0, 0.0, 0.0, 0.0, 0.0, 0.0, 0.0, 0.0, 0.0, 0.0, 0.0, 0.0, 0.0, 0.0, 0.0, 0.0, 0.0, 0.0, 0.0, 0.0, 0.0, 0.0, 0.0, 0.0, 0.0, 0.0, 0.0, 0.0, 0.0, 0.0, 0.0, 0.0, 0.0, 0.0, 0.0, 0.0, 0.0, 0.0, 0.0, 0.0, 0.0, 0.0, 0.0, 0.0, 0.0, 0.0, 0.0, 0.0, 0.0, 0.0, 0.0, 0.0, 0.0, 0.0, 0.0, 0.0, 0.0, 0.0, 0.0, 0.0, 0.0, 0.0, 0.0, 0.0, 0.0, 0.0, 0.0, 0.0, 0.0, 0.0, 0.0, 0.0, 0.0, 0.0, 0.0, 0.0, 0.0, 0.0, 0.0, 0.0, 0.0, 0.0, 0.0, 0.0, 0.0, 0.0, 0.0, 0.0, 0.0, 0.0, 0.0, 0.0, 0.0, 0.0, 0.0, 0.0, 0.0, 0.0, 0.0, 0.0, 0.0, 0.0, 0.0, 0.0, 0.0, 0.0, 0.0, 0.0, 0.0, 0.0, 0.0, 0.0, 0.0, 0.0, 0.0, 0.0, 0.0, 0.0, 0.0, 0.0, 0.0, 0.0, 0.0, 0.0, 0.0, 0.0, 0.0, 0.0, 0.0, 0.0, 0.0, 0.0, 0.0, 0.0, 0.0, 0.0, 0.0, 0.0, 0.0, 0.0, 0.0, 0.0, 0.0, 0.0, 0.0, 0.0, 0.0, 0.0, 0.0, 0.0, 0.0, 0.0, 0.0, 0.0, 0.0, 0.0, 0.0, 0.0, 0.0, 0.0, 0.0, 0.0, 0.0, 0.0, 0.0, 0.0, 0.0, 0.0, 0.0, 0.0, 0.0, 0.0, 0.0, 0.0, 0.0, 0.0, 0.0, 0.0, 0.0, 0.0, 0.0, 0.0, 0.0, 0.0, 0.0, 0.0, 0.0, 0.0, 0.0, 0.0, 0.0, 0.0, 0.0, 0.0, 0.0, 0.0, 0.0, 0.0, 0.0, 0.0, 0.0, 0.0, 0.0, 0.0, 0.0, 0.0, 0.0, 0.0, 0.0, 0.0, 0.0])
me_circle.materials.append(mat_material)
me_circle.use_remesh_preserve_volume = False
me_circle.use_remesh_preserve_attributes = False
me_circle.use_mirror_vertex_groups = False
me_circle.update()
arm_armature = bpy.data.armatures.new('Armature')  # bones are not reproduced

# ---- objects
ob_circle = bpy.data.objects.new('Circle', me_circle)
ob_armature = bpy.data.objects.new('Armature', arm_armature)

# ---- transforms, parenting, visibility, modifiers, constraints
ob_circle.parent = ob_armature
ob_circle.location = (0.0, 0.0, 0.0)
ob_circle.lineart.crease_threshold = 0.0
_vg = ob_circle.vertex_groups.new(name='Bone')
for _i, _w in zip([0, 1, 2, 3, 4, 6, 7, 8, 9, 10, 11, 12, 13, 14, 15, 16, 17, 18, 19, 20, 21, 22, 23, 24, 25, 26, 27, 28, 29, 30, 31, 32, 33, 34, 35, 36, 37, 38, 39, 40, 41, 98, 99, 102, 104, 105, 106, 107, 108, 109, 110, 111, 112, 113, 114, 115, 116, 117, 118, 119, 120, 121, 122, 123, 124, 125, 126, 127, 129, 132, 154, 155, 156, 157, 158, 159, 160, 161, 162, 163, 164, 165, 166, 167, 168, 169, 170, 171, 172, 173, 174, 175, 176, 177, 178, 179, 180, 181, 182, 183, 184, 185, 186, 187, 188, 189, 190, 191, 192, 193, 194, 195, 196, 197, 198, 199, 200, 201, 202, 203, 204, 206, 207, 209, 210, 211, 213, 214, 217, 218, 219, 220, 221, 222, 223, 224, 225, 226, 227, 228, 229, 230, 231, 232, 233, 234, 235, 236, 237, 238, 239, 240, 241, 242, 243, 244, 245, 246, 247, 248, 249, 250, 251], [3.006e-18, 7.548e-15, 1.478e-13, 9.644e-14, 7.415e-15, 0.0, 3.731e-18, 6.37e-12, 2.366e-10, 1.754e-10, 1.505e-11, 0.0, 2.514e-15, 6.768e-05, 0.0004495, 0.005297, 0.01398, 0.01005, 0.001633, 0.0001239, 0.6581, 0.6432, 0.6164, 0.602, 0.6045, 0.6264, 0.6592, 0.8144, 0.7913, 0.7786, 0.7763, 0.8034, 0.8504, 0.8368, 0.0242, 0.01808, 0.03049, 0.05019, 0.04866, 0.03734, 0.02908, 3.972e-06, 4.23e-05, 1.191e-06, 2.323e-05, 0.3507, 0.3463, 0.3616, 0.3639, 0.3482, 0.3533, 0.3465, 0.9441, 0.9387, 0.8856, 0.9247, 0.8918, 0.874, 0.9221, 0.1049, 0.1293, 0.1478, 0.1084, 0.1968, 0.1889, 0.1735, 6.337e-06, 2.528e-06, 2.977e-07, 4.199e-09, 0.006734, 0.0002141, 0.0005864, 0.006182, 0.001591, 0.0002466, 0.001924, 0.1444, 0.1657, 0.1412, 0.1346, 0.1614, 0.1504, 0.134, 0.6326, 0.6097, 0.5834, 0.6085, 0.6488, 0.5886, 0.5909, 0.9302, 0.8896, 0.8829, 0.9175, 0.9277, 0.8702, 0.901, 0.8777, 0.8302, 0.782, 0.8546, 0.8718, 0.7895, 0.8083, 0.3332, 0.3594, 0.3847, 0.3468, 0.3297, 0.3805, 0.3736, 0.02232, 0.01214, 0.06553, 0.05323, 0.01127, 0.03408, 0.07216, 0.0005869, 5.198e-07, 0.0002508, 6.959e-05, 7.745e-06, 1.005e-08, 3.763e-09, 1.555e-11, 2.747e-08, 0.0, 0.0, 0.0, 0.0, 0.0, 0.0, 0.0, 0.0, 0.0, 0.0, 0.0, 0.0, 0.0, 0.0, 2.715e-13, 1.748e-14, 0.0, 4.019e-14, 2.856e-13, 1.453e-17, 3.415e-15, 0.0, 0.0, 0.0, 0.0, 0.0, 0.0, 0.0, 0.0, 0.0, 0.0, 0.0, 0.0, 0.0, 0.0]): _vg.add([_i], _w, 'REPLACE')
_vg = ob_circle.vertex_groups.new(name='Bone.001')
for _i, _w in zip([24, 25, 28, 29, 30, 31, 32, 33, 34, 35, 36, 37, 38, 39, 40, 41, 42, 43, 44, 45, 46, 47, 48, 91, 92, 93, 94, 95, 96, 97, 98, 99, 100, 101, 102, 103, 104, 105, 106, 107, 108, 109, 110, 111, 112, 113, 114, 115, 116, 117, 118, 134, 140, 141, 142, 143, 144, 145, 146, 147, 148, 149, 150, 151, 152, 153, 154, 155, 156, 157, 158, 159, 160, 161, 162, 163, 164, 165, 166, 167, 168, 169, 170, 171, 172, 173, 174, 175, 176, 177, 178, 179, 180, 181, 182, 183, 184, 185, 186, 187, 188], [0.0, 0.0, 0.09456, 0.1217, 0.1343, 0.1619, 0.1145, 0.09783, 0.07802, 0.9102, 0.8914, 0.8389, 0.7976, 0.8096, 0.8488, 0.8892, 0.007134, 0.01387, 0.05661, 0.1008, 0.1152, 0.0774, 0.02066, 0.0, 0.0, 0.0, 0.0, 0.0, 0.0, 0.0, 0.6042, 0.5874, 0.6955, 0.6499, 0.6308, 0.6991, 0.5958, 0.6601, 0.6864, 0.7238, 0.6531, 0.6686, 0.654, 0.6545, 0.0001595, 2.393e-05, 0.006761, 0.002361, 0.0009328, 0.006194, 0.0001236, 0.0, 5.781e-05, 0.001205, 0.00258, 5.128e-05, 0.000322, 0.002935, 0.0005679, 0.3215, 0.1797, 0.3349, 0.3485, 0.2282, 0.224, 0.3552, 0.7475, 0.8306, 0.8478, 0.7591, 0.7787, 0.8558, 0.8039, 0.8106, 0.7886, 0.8269, 0.8326, 0.8062, 0.7941, 0.8446, 0.3491, 0.3241, 0.4085, 0.3587, 0.3232, 0.4477, 0.4211, 0.006057, 0.03712, 0.02444, 0.005931, 0.02433, 0.04812, 0.01327, 2.631e-10, 4.532e-06, 2.207e-05, 9.101e-09, 7.326e-08, 3.619e-05, 1.078e-06]): _vg.add([_i], _w, 'REPLACE')
_vg = ob_circle.vertex_groups.new(name='Bone.002')
for _i, _w in zip([35, 36, 37, 38, 39, 40, 41, 42, 43, 44, 45, 46, 47, 48, 49, 50, 51, 52, 53, 54, 55, 91, 92, 93, 94, 95, 96, 97, 98, 99, 100, 101, 102, 103, 104, 105, 106, 107, 108, 109, 110, 111, 133, 134, 135, 136, 137, 138, 139, 140, 141, 142, 143, 144, 145, 146, 147, 148, 149, 150, 151, 152, 153, 154, 155, 156, 157, 158, 159, 160, 161, 162, 163, 164, 165, 166, 167, 170, 173, 174, 273, 274, 275, 276, 277, 278], [0.002066, 0.006809, 0.08617, 0.1648, 0.1067, 0.043, 0.01631, 0.9655, 0.9551, 0.9012, 0.8518, 0.8455, 0.8762, 0.9466, 0.003152, 0.006826, 0.07763, 0.1327, 0.1417, 0.09779, 0.01513, 0.8339, 0.8597, 0.6589, 0.6913, 0.6786, 0.6536, 0.8412, 0.6198, 0.6676, 0.2716, 0.4828, 0.4336, 0.3533, 0.5901, 0.0001061, 7.574e-06, 7.474e-05, 0.0002082, 1.787e-07, 6.436e-06, 7.823e-08, 0.1813, 0.3825, 0.326, 0.1397, 0.3523, 0.3722, 0.1598, 0.9751, 0.8816, 0.8349, 0.9721, 0.9642, 0.8262, 0.9221, 0.7967, 0.8139, 0.7637, 0.7955, 0.7879, 0.792, 0.7699, 0.4292, 0.1536, 0.1099, 0.3328, 0.3741, 0.0562, 0.1793, 0.007606, 0.008828, 5.387e-05, 0.001183, 0.01327, 0.001041, 3.303e-05, 2.238e-09, 0.0, 0.0, 0.001069, 5.764e-05, 0.003068, 0.005586, 1.053e-05, 0.0001882]): _vg.add([_i], _w, 'REPLACE')
_vg = ob_circle.vertex_groups.new(name='Bone.003')
for _i, _w in zip([49, 50, 51, 52, 53, 54, 55, 56, 57, 58, 59, 60, 61, 62, 91, 92, 93, 94, 95, 96, 97, 133, 134, 135, 136, 137, 138, 139, 252, 253, 254, 255, 257, 258, 273, 274, 275, 276, 277, 278, 279], [0.9799, 0.9752, 0.9636, 0.9685, 0.9687, 0.9656, 0.9745, 0.1123, 0.1509, 0.133, 0.1593, 0.1549, 0.1336, 0.1562, 0.1296, 0.1303, 0.1173, 0.1272, 0.1269, 0.1176, 0.1296, 0.8749, 0.8763, 0.8693, 0.8787, 0.8693, 0.876, 0.875, 0.04781, 0.0456, 0.04389, 0.05066, 0.02926, 0.03199, 0.8537, 0.9049, 0.8892, 0.8981, 0.9109, 0.8504, 0.9122]): _vg.add([_i], _w, 'REPLACE')
_vg = ob_circle.vertex_groups.new(name='Bone.004')
for _i, _w in zip([56, 57, 58, 59, 60, 61, 62, 63, 64, 65, 66, 67, 68, 69, 71, 72, 73, 74, 75, 76, 252, 253, 254, 255, 256, 257, 258, 259, 260, 261, 262, 263, 264, 265, 266, 267, 268, 269, 270, 271, 272, 273, 274, 275, 276, 277, 278, 279], [0.8858, 0.8439, 0.856, 0.8324, 0.8373, 0.8555, 0.8386, 0.8602, 0.7905, 0.867, 0.7407, 0.7314, 0.8788, 0.8013, 0.05006, 0.1089, 0.06924, 0.07379, 0.1327, 0.04108, 0.9224, 0.9242, 0.9234, 0.9211, 0.9681, 0.9395, 0.9395, 0.2189, 0.5274, 0.1818, 0.08461, 0.2492, 0.5114, 0.1872, 0.8943, 0.9167, 0.9584, 0.9233, 0.8979, 0.9216, 0.9253, 0.1428, 0.09332, 0.1077, 0.0989, 0.08732, 0.146, 0.08666]): _vg.add([_i], _w, 'REPLACE')
_vg = ob_circle.vertex_groups.new(name='Bone.005')
for _i, _w in zip([63, 64, 65, 66, 67, 68, 69, 70, 71, 72, 73, 74, 75, 76, 77, 78, 79, 80, 81, 82, 83, 84, 85, 86, 89, 90, 252, 253, 254, 255, 259, 260, 261, 262, 263, 264, 265, 266, 267, 268, 269, 270, 271, 272], [0.136, 0.1959, 0.1104, 0.2305, 0.2356, 0.103, 0.184, 0.9365, 0.8715, 0.752, 0.7754, 0.7663, 0.7143, 0.877, 0.06383, 0.1031, 0.1504, 0.1299, 0.1282, 0.1398, 0.1013, 0.03338, 0.036, 0.02985, 0.02211, 0.03188, 0.001633, 0.001528, 0.003961, 0.001326, 0.7553, 0.4309, 0.7915, 0.9082, 0.6714, 0.439, 0.7403, 0.07893, 0.05685, 0.01881, 0.05134, 0.07593, 0.06125, 0.05711]): _vg.add([_i], _w, 'REPLACE')
_vg = ob_circle.vertex_groups.new(name='Bone.009')
for _i, _w in zip([67, 70, 71, 72, 73, 74, 75, 76, 77, 78, 79, 80, 81, 82, 83, 84, 85, 86, 87, 88, 89, 90, 260, 261, 263, 264, 265], [0.002925, 0.03816, 0.07816, 0.1384, 0.1548, 0.1594, 0.1522, 0.07715, 0.9326, 0.8873, 0.83, 0.8573, 0.8569, 0.8384, 0.8887, 0.9542, 0.9527, 0.9559, 0.9833, 0.9813, 0.9598, 0.9548, 0.02704, 0.001241, 0.07776, 0.04296, 0.07104]): _vg.add([_i], _w, 'REPLACE')
_vg = ob_circle.vertex_groups.new(name='Bone.006')
for _i, _w in zip([0, 1, 2, 3, 4, 5, 6, 7, 8, 9, 10, 11, 12, 13, 14, 15, 16, 17, 18, 19, 20, 21, 22, 23, 24, 25, 26, 27, 30, 112, 113, 114, 115, 116, 117, 118, 119, 120, 121, 122, 123, 124, 125, 126, 127, 128, 129, 130, 131, 132, 175, 176, 177, 178, 179, 180, 181, 182, 183, 184, 185, 186, 187, 188, 189, 190, 191, 192, 193, 194, 195, 196, 197, 198, 199, 200, 201, 202, 203, 204, 205, 206, 207, 208, 209, 210, 211, 212, 213, 214, 215, 216, 217, 218, 219, 220, 221, 222, 223, 224, 225, 226, 227, 228, 231, 232, 233, 234, 235, 236, 237, 238, 239, 240, 241, 242, 243, 244, 245, 246, 247, 248, 249, 250, 251], [0.001512, 0.005439, 0.006253, 0.002179, 0.0004346, 9.535e-05, 0.0001674, 0.01151, 0.02406, 0.02734, 0.01561, 0.007426, 0.005091, 0.002131, 0.8988, 0.8437, 0.8197, 0.8369, 0.8824, 0.905, 0.925, 0.2096, 0.2895, 0.357, 0.3778, 0.3761, 0.3552, 0.2176, 1.885e-07, 0.001358, 0.001475, 0.03288, 0.0219, 0.03456, 0.04163, 0.01218, 0.9487, 0.9089, 0.9119, 0.9528, 0.85, 0.8723, 0.8633, 0.3703, 0.3461, 0.3617, 0.3741, 0.2682, 0.3152, 0.327, 1.12e-06, 0.0001608, 0.0012, 2.596e-06, 1.331e-05, 0.001049, 0.0001986, 0.03606, 0.1184, 0.1613, 0.07996, 0.04599, 0.1505, 0.135, 0.7899, 0.6867, 0.6448, 0.706, 0.8028, 0.6539, 0.6548, 0.9314, 0.9752, 0.9505, 0.9071, 0.9667, 0.9628, 0.9163, 0.6286, 0.6378, 0.7449, 0.6572, 0.6249, 0.6896, 0.6815, 0.1113, 0.1605, 0.1109, 0.09413, 0.1495, 0.1443, 0.08037, 0.0, 0.0, 0.0, 0.0, 0.0, 0.0, 0.0, 2.421e-07, 6.356e-06, 1.113e-05, 1.898e-06, 1.445e-08, 0.0005705, 0.001116, 1.305e-05, 5.612e-05, 0.001583, 0.0001624, 7.33e-06, 0.0, 0.0, 0.0, 0.0, 0.0, 0.0, 0.0, 0.0, 0.0, 0.0, 0.0, 0.0, 0.0, 0.0]): _vg.add([_i], _w, 'REPLACE')
_vg = ob_circle.vertex_groups.new(name='Bone.007')
for _i, _w in zip([0, 1, 2, 3, 4, 5, 6, 7, 8, 9, 10, 11, 12, 13, 14, 15, 16, 17, 18, 19, 20, 123, 124, 126, 127, 128, 129, 130, 131, 132, 196, 198, 199, 201, 202, 203, 204, 205, 206, 207, 208, 209, 210, 211, 212, 213, 214, 215, 216, 217, 218, 219, 220, 221, 222, 223, 224, 225, 226, 227, 228, 229, 230, 231, 232, 233, 234, 235, 236, 237, 238, 239, 240, 241, 242, 243, 244, 245, 246, 247, 248, 249, 250, 251], [0.9289, 0.877, 0.8509, 0.8622, 0.8975, 0.9318, 0.9587, 0.8731, 0.8191, 0.7909, 0.8004, 0.8386, 0.876, 0.8969, 0.06749, 0.1167, 0.1369, 0.1295, 0.103, 0.06966, 0.06439, 1.149e-05, 6.522e-06, 0.6007, 0.6435, 0.6134, 0.5951, 0.7391, 0.6617, 0.7206, 0.003197, 0.006319, 0.003937, 0.0006482, 0.009501, 0.3514, 0.3447, 0.2348, 0.3231, 0.3566, 0.2945, 0.2508, 0.8164, 0.7562, 0.8494, 0.8664, 0.7652, 0.7873, 0.8884, 0.0003286, 0.0005071, 0.001128, 0.001253, 0.001006, 0.0002602, 0.0001842, 0.3514, 0.3627, 0.3565, 0.3336, 0.2622, 0.254, 0.3111, 0.6087, 0.6155, 0.7071, 0.6278, 0.6016, 0.6827, 0.6598, 0.1205, 0.1358, 0.05566, 0.07779, 0.1432, 0.09485, 0.05212, 0.01924, 0.02363, 0.005108, 0.008866, 0.02735, 0.01183, 0.004418]): _vg.add([_i], _w, 'REPLACE')
_vg = ob_circle.vertex_groups.new(name='Bone.008')
for _i, _w in zip([0, 1, 2, 3, 4, 5, 6, 7, 8, 9, 10, 11, 12, 13, 14, 15, 16, 17, 18, 19, 20, 126, 127, 128, 129, 130, 131, 132, 196, 198, 199, 202, 203, 204, 205, 206, 207, 208, 209, 210, 211, 212, 213, 214, 215, 216, 217, 218, 219, 220, 221, 222, 223, 224, 225, 226, 227, 228, 229, 230, 231, 232, 233, 234, 235, 236, 237, 238, 239, 240, 241, 242, 243, 244, 245, 246, 247, 248, 249, 250, 251], [0.1611, 0.1991, 0.2095, 0.1912, 0.1408, 0.08495, 0.1021, 0.1847, 0.2178, 0.2268, 0.2116, 0.1689, 0.1203, 0.1338, 2.095e-05, 0.0007527, 0.00394, 0.003891, 0.0005885, 3.771e-06, 1.835e-07, 0.05144, 0.02386, 0.04795, 0.05874, 0.003865, 0.02206, 0.002976, 1.884e-06, 2.044e-07, 2.952e-05, 6.259e-05, 0.01808, 0.01148, 7.449e-05, 0.005413, 0.02038, 0.001395, 0.0001364, 0.07514, 0.1266, 0.08541, 0.03363, 0.1139, 0.1158, 0.0429, 0.9648, 0.9643, 0.9551, 0.9569, 0.9619, 0.9751, 0.9737, 0.5776, 0.5649, 0.565, 0.5737, 0.5911, 0.6165, 0.6135, 0.3815, 0.3876, 0.341, 0.3626, 0.3896, 0.3722, 0.33, 0.768, 0.7317, 0.7915, 0.8187, 0.7362, 0.7512, 0.8263, 0.8993, 0.8675, 0.9154, 0.9308, 0.8716, 0.8862, 0.9349]): _vg.add([_i], _w, 'REPLACE')
_m = ob_circle.modifiers.new('Armature', 'ARMATURE')
_m.object = ob_armature
ob_armature.location = (0.0, 0.0, 0.0)
ob_armature.show_in_front = True
ob_armature.lineart.crease_threshold = 0.0

# ---- collection membership
col_collection.objects.link(ob_circle)
col_collection.objects.link(ob_armature)

# ---- scene / render settings (as saved in the file)
scene.frame_start = 1; scene.frame_end = 250; scene.frame_set(1)
scene.render.engine = 'BLENDER_EEVEE_NEXT'
scene.render.motion_blur_shutter = 1.0
scene.cycles.use_denoising = False
scene.cycles.samples = 128
scene.cycles.sampling_pattern = 'TABULATED_SOBOL'
scene.cycles.use_adaptive_sampling = False
scene.cycles.use_light_tree = False
scene.view_settings.view_transform = 'Filmic'
bpy.context.view_layer.update()

# ---- added for rendering (the .blend has no active camera and no usable light): camera, sun
cam_auto = bpy.data.cameras.new('AutoCamera')
cam_auto.lens = 50.0
cam_auto.sensor_width = 36.0
cam_auto.clip_end = 1000.0
ob_auto_camera = bpy.data.objects.new('AutoCamera', cam_auto)
scene.collection.objects.link(ob_auto_camera)
ob_auto_camera.location = (4.74586, -5.46379, 4.97457)
ob_auto_camera.rotation_euler = (1.09748, -7.21219e-08, 0.694738)
scene.camera = ob_auto_camera
light_auto_sun = bpy.data.lights.new('AutoSun', 'SUN')
light_auto_sun.energy = 3.0
light_auto_sun.angle = 0.0523599
ob_auto_sun = bpy.data.objects.new('AutoSun', light_auto_sun)
scene.collection.objects.link(ob_auto_sun)
ob_auto_sun.rotation_euler = (0.872665, 0.174533, 0.523599)
bpy.context.view_layer.update()
